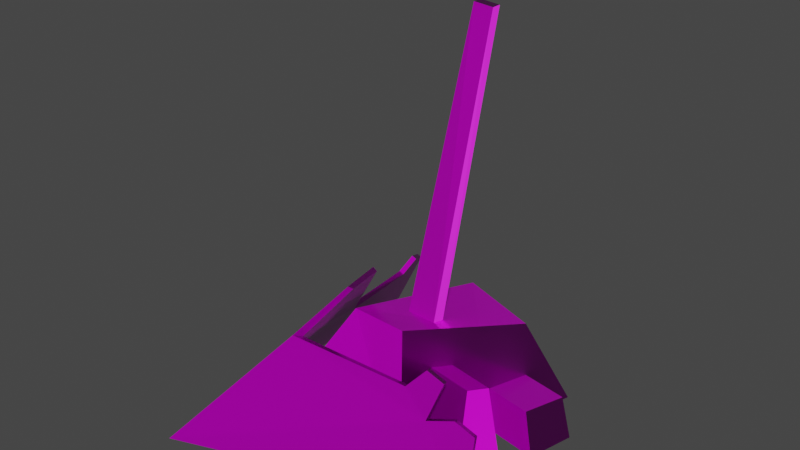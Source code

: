 # Source: Cluster01.blend  (saved by Blender 3.1.7; exported with 4.5.12 LTS)
import bpy
from mathutils import Matrix  # noqa: F401  (used for matrix-valued properties, if any)

bpy.ops.wm.read_factory_settings(use_empty=True)
scene = bpy.context.scene
scene.name = 'Scene'

# ---- images (referenced by path relative to the original .blend; pixels are not part of the script)
import os
ASSET_DIR = os.environ.get("B2B_ASSET_DIR", "")  # directory of the original .blend (textures are referenced by path, not embedded)
HERE = os.path.dirname(os.path.abspath(__file__))  # packed textures are extracted next to this script under _unpacked/

def load_image(name, relpath, width, height, colorspace="sRGB"):
    """Load a texture the original file referenced (path relative to the .blend, or extracted next to this script)."""
    p = next((c for c in (os.path.join(HERE, relpath), os.path.join(ASSET_DIR, relpath)) if relpath and os.path.exists(c)), "")
    if p:
        img = bpy.data.images.load(p, check_existing=True)
        img.name = name
    else:  # same state as the original file: an image datablock whose file is absent (Cycles renders it pink)
        img = bpy.data.images.new(name, width, height)
        img.source = "FILE"
        img.filepath = "//" + (relpath or name)
    img.colorspace_settings.name = colorspace
    return img
img_t_env_struct_scrapyard_metal_01_bc_dds = load_image('T_ENV_STRUCT_Scrapyard_Metal_01_BC.dds', 'T_ENV_STRUCT_Scrapyard_Metal_01_BC.dds', 1024, 1024, 'sRGB')
img_t_env_struct_scrapyard_metal_01_mra_dds = load_image('T_ENV_STRUCT_Scrapyard_Metal_01_MRA.dds', 'T_ENV_STRUCT_Scrapyard_Metal_01_MRA.dds', 1024, 1024, 'sRGB')
img_t_env_struct_scrapyard_metal_01_n_dds = load_image('T_ENV_STRUCT_Scrapyard_Metal_01_N.dds', 'T_ENV_STRUCT_Scrapyard_Metal_01_N.dds', 1024, 1024, 'sRGB')

# ---- materials (node trees are filled in below, after node groups)
mat_mi_env_scrapyard_metal_02 = bpy.data.materials.new('MI_ENV_Scrapyard_Metal_02')
mat_mi_env_scrapyard_metal_02.use_transparent_shadow = False
mat_mi_env_scrapyard_metal_01 = bpy.data.materials.new('MI_ENV_Scrapyard_Metal_01')
mat_mi_env_scrapyard_metal_01.use_transparent_shadow = False

# ---- material node trees
mat_mi_env_scrapyard_metal_02.use_nodes = True; mat_mi_env_scrapyard_metal_02.node_tree.nodes.clear()
_N = mat_mi_env_scrapyard_metal_02.node_tree.nodes; _L = mat_mi_env_scrapyard_metal_02.node_tree.links
n0 = _N.new('ShaderNodeBsdfPrincipled'); n0.name = 'Principled BSDF'; n0.location = (10, 300)
n0.distribution = 'GGX'
n0.subsurface_method = 'RANDOM_WALK_SKIN'
n0.inputs[3].default_value = 1.45
n0.inputs[27].default_value = (0.0, 0.0, 0.0, 1.0)
n0.inputs[28].default_value = 1.0
n1 = _N.new('ShaderNodeOutputMaterial'); n1.name = 'Material Output'; n1.location = (300, 300)
n2 = _N.new('ShaderNodeTexImage'); n2.name = 'Image Texture'; n2.location = (-360, 258)
n2.image = img_t_env_struct_scrapyard_metal_01_bc_dds
n3 = _N.new('ShaderNodeTexImage'); n3.name = 'Image Texture.001'; n3.location = (-440, -25)
n3.image = img_t_env_struct_scrapyard_metal_01_mra_dds
n4 = _N.new('ShaderNodeNormalMap'); n4.name = 'Normal Map'; n4.location = (-271, -325)
n5 = _N.new('ShaderNodeTexImage'); n5.name = 'Image Texture.002'; n5.location = (-608, -324)
n5.image = img_t_env_struct_scrapyard_metal_01_n_dds
_L.new(n0.outputs[0], n1.inputs[0])
_L.new(n2.outputs[0], n0.inputs[0])
_L.new(n3.outputs[0], n0.inputs[1])
_L.new(n3.outputs[0], n0.inputs[2])
_L.new(n4.outputs[0], n0.inputs[5])
_L.new(n5.outputs[0], n4.inputs[1])
n1.is_active_output = True
mat_mi_env_scrapyard_metal_01.use_nodes = True; mat_mi_env_scrapyard_metal_01.node_tree.nodes.clear()
_N = mat_mi_env_scrapyard_metal_01.node_tree.nodes; _L = mat_mi_env_scrapyard_metal_01.node_tree.links
n0 = _N.new('ShaderNodeBsdfPrincipled'); n0.name = 'Principled BSDF'; n0.location = (10, 300)
n0.distribution = 'GGX'
n0.subsurface_method = 'RANDOM_WALK_SKIN'
n0.inputs[3].default_value = 1.45
n0.inputs[27].default_value = (0.0, 0.0, 0.0, 1.0)
n0.inputs[28].default_value = 1.0
n1 = _N.new('ShaderNodeNormalMap'); n1.name = 'Normal Map'; n1.location = (-271, -325)
n2 = _N.new('ShaderNodeTexImage'); n2.name = 'Image Texture'; n2.location = (-360, 258)
n2.image = img_t_env_struct_scrapyard_metal_01_bc_dds
n3 = _N.new('ShaderNodeOutputMaterial'); n3.name = 'Material Output'; n3.location = (300, 300)
n4 = _N.new('ShaderNodeTexImage'); n4.name = 'Image Texture.001'; n4.location = (-440, -25)
n4.image = img_t_env_struct_scrapyard_metal_01_mra_dds
n5 = _N.new('ShaderNodeTexImage'); n5.name = 'Image Texture.002'; n5.location = (-608, -324)
n5.image = img_t_env_struct_scrapyard_metal_01_n_dds
_L.new(n0.outputs[0], n3.inputs[0])
_L.new(n2.outputs[0], n0.inputs[0])
_L.new(n4.outputs[0], n0.inputs[1])
_L.new(n4.outputs[0], n0.inputs[2])
_L.new(n1.outputs[0], n0.inputs[5])
_L.new(n5.outputs[0], n1.inputs[1])
n3.is_active_output = True

# ---- world
world_world = bpy.data.worlds.new('World'); scene.world = world_world
world_world.use_nodes = True; world_world.node_tree.nodes.clear()
_N = world_world.node_tree.nodes; _L = world_world.node_tree.links
n0 = _N.new('ShaderNodeOutputWorld'); n0.name = 'World Output'; n0.location = (300, 300)
n1 = _N.new('ShaderNodeBackground'); n1.name = 'Background'; n1.location = (10, 300)
n1.inputs[0].default_value = (0.05088, 0.05088, 0.05088, 1.0)
_L.new(n1.outputs[0], n0.inputs[0])
n0.is_active_output = True
world_world.color = (0.05088, 0.05088, 0.05088)
world_world.use_sun_shadow = False
world_world.sun_shadow_jitter_overblur = 0.0

# ---- meshes
me_sm_env_struct_scrapyard_debris_cluster_01_md_001 = bpy.data.meshes.new('SM_ENV_STRUCT_ScrapYard_Debris_Cluster_01.md.001')
me_sm_env_struct_scrapyard_debris_cluster_01_md_001.from_pydata([(0.07243, -0.6252, 0.7003), (1.04, -0.5257, 5.969), (0.5832, -0.6252, 0.7003), (1.358, -0.524, 5.941), (1.043, -0.6795, 5.966), (1.36, -0.6778, 5.939), (1.358, -0.524, 5.941), (1.04, -0.5257, 5.969), (1.043, -0.6795, 5.966), (0.5832, -0.8719, 0.7003), (1.36, -0.6778, 5.939), (0.07243, -0.8719, 0.7003), (1.04, -0.5257, 5.969), (0.07243, -0.6252, 0.7003), (1.043, -0.6795, 5.966), (0.07243, -0.8719, 0.7003), (1.36, -0.6778, 5.939), (0.5832, -0.6252, 0.7003), (1.358, -0.524, 5.941), (0.5832, -0.8719, 0.7003), (1.724, -2.058, 0.7918), (1.499, -2.128, 0.1151), (1.707, -1.972, 0.7768), (1.516, -2.213, 0.1322), (1.433, -2.092, 0.9215), (1.724, -2.058, 0.7918), (1.707, -1.972, 0.7768), (1.416, -2.006, 0.9065), (1.108, -2.13, 0.5502), (1.433, -2.092, 0.9215), (1.416, -2.006, 0.9065), (1.131, -2.213, 0.571), (-0.5674, -2.586, 0.923), (0.01312, -2.075, 1.741), (-0.03038, -2.14, 1.795), (-0.6637, -2.71, 0.9635), (-0.2446, -1.327, 1.701), (-0.03038, -2.14, 1.795), (0.01312, -2.075, 1.741), (-0.1743, -1.322, 1.646), (-1.138, -0.895, 0.4693), (-0.1743, -1.322, 1.646), (-1.065, -0.8881, 0.4188), (-0.2446, -1.327, 1.701), (-1.302, 1.036, 0.4673), (-1.45, 0.7531, 0.2871), (-1.374, 0.7652, 0.2424), (-1.379, 1.021, 0.5102), (-1.469, 1.395, 0.2967), (-1.379, 1.021, 0.5102), (-1.302, 1.036, 0.4673), (-1.545, 1.38, 0.3396), (-2.273, 1.715, -1.027), (-1.545, 1.38, 0.3396), (-1.469, 1.395, 0.2967), (-2.345, 1.708, -1.027), (2.292, -2.05, 0.1085), (2.286, -2.213, -1.027), (2.273, -1.965, 0.08945), (2.31, -2.295, -1.027), (1.949, -2.09, 0.2621), (2.292, -2.05, 0.1085), (2.273, -1.965, 0.08945), (1.93, -2.005, 0.243), (1.949, -2.09, 0.2621), (1.499, -2.128, 0.1151), (1.516, -2.213, 0.1322), (1.93, -2.005, 0.243), (1.131, -2.213, 0.571), (-0.5674, -2.586, 0.923), (-0.6637, -2.71, 0.9635), (1.108, -2.13, 0.5502), (-1.138, -0.895, 0.4693), (-1.374, 0.7652, 0.2424), (-1.45, 0.7531, 0.2871), (-1.065, -0.8881, 0.4188), (-0.5954, 1.638, -1.027), (1.333, 0.6429, 0.353), (2.001, 1.039, -1.027), (-0.1299, 1.168, 0.353), (-0.381, -1.593, 1.027), (1.158, -2.361, -1.027), (0.5954, -1.638, 1.027), (-1.467, -2.65, -1.027), (-1.467, -2.65, -1.027), (-0.1299, 1.168, 0.353), (-0.5954, 1.638, -1.027), (-0.381, -1.593, 1.027), (1.705, -1.453, 0.3333), (2.257, -1.274, -1.027), (1.826, -1.069, 0.2282), (2.032, -2.178, -1.027), (2.168, -0.5255, -0.3556), (2.605, 0.1303, -1.027), (2.368, 0.2155, -0.4016), (2.404, -0.6811, -1.027), (1.826, -1.069, 0.2282), (1.462, -1.133, -1.027), (1.032, -0.9281, 0.2282), (2.257, -1.274, -1.027), (1.705, -1.453, 0.3333), (1.032, -0.9281, 0.2282), (0.9106, -1.312, 0.3333), (1.826, -1.069, 0.2282), (1.238, -2.037, -1.027), (1.705, -1.453, 0.3333), (0.9106, -1.312, 0.3333), (2.032, -2.178, -1.027), (2.368, 0.2155, -0.4016), (1.811, 0.2715, -1.027), (1.574, 0.3567, -0.4016), (2.605, 0.1303, -1.027), (2.168, -0.5255, -0.3556), (1.574, 0.3567, -0.4016), (1.374, -0.3843, -0.3556), (2.368, 0.2155, -0.4016), (1.609, -0.5399, -1.027), (2.168, -0.5255, -0.3556), (1.374, -0.3843, -0.3556), (2.404, -0.6811, -1.027), (1.158, -2.361, -1.027), (1.238, -2.037, -1.027), (0.9106, -1.312, 0.3333), (0.5954, -1.638, 1.027), (1.032, -0.9281, 0.2282), (1.041, -0.2622, 0.6203), (1.374, -0.3843, -0.3556), (1.462, -1.133, -1.027), (1.609, -0.5399, -1.027), (1.574, 0.3567, -0.4016), (1.333, 0.6429, 0.353), (2.001, 1.039, -1.027), (1.811, 0.2715, -1.027), (1.333, 0.6429, 0.353), (-0.1299, 1.168, 0.353), (1.041, -0.2622, 0.6203), (-0.381, -1.593, 1.027), (0.5954, -1.638, 1.027), (1.131, -2.213, 0.571), (1.724, -2.058, 0.7918), (1.433, -2.092, 0.9215), (1.516, -2.213, 0.1322), (-0.6637, -2.71, 0.9635), (-2.292, -3.979, -1.027), (2.31, -2.295, -1.027), (2.292, -2.05, 0.1085), (1.949, -2.09, 0.2621), (-0.2446, -1.327, 1.701), (-0.6637, -2.71, 0.9635), (-0.03038, -2.14, 1.795), (-1.138, -0.895, 0.4693), (-2.292, -3.979, -1.027), (-2.32, -0.9512, -1.027), (-2.345, 1.708, -1.027), (-1.45, 0.7531, 0.2871), (-1.545, 1.38, 0.3396), (-1.379, 1.021, 0.5102), (1.707, -1.972, 0.7768), (1.108, -2.13, 0.5502), (1.416, -2.006, 0.9065), (1.499, -2.128, 0.1151), (-0.5674, -2.586, 0.923), (-2.203, -3.847, -1.027), (2.286, -2.213, -1.027), (2.273, -1.965, 0.08945), (1.93, -2.005, 0.243), (-0.5674, -2.586, 0.923), (-0.1743, -1.322, 1.646), (0.01312, -2.075, 1.741), (-1.065, -0.8881, 0.4188), (-2.203, -3.847, -1.027), (-2.233, -1.455, -1.027), (-2.273, 1.715, -1.027), (-1.374, 0.7652, 0.2424), (-1.469, 1.395, 0.2967), (-1.302, 1.036, 0.4673)], [], [(0, 1, 2), (3, 2, 1), (4, 5, 6), (4, 6, 7), (8, 9, 10), (9, 8, 11), (12, 13, 14), (13, 15, 14), (16, 17, 18), (17, 16, 19), (20, 21, 22), (21, 20, 23), (24, 25, 26), (24, 26, 27), (28, 29, 30), (29, 28, 31), (32, 33, 34), (32, 34, 35), (36, 37, 38), (38, 39, 36), (40, 41, 42), (41, 40, 43), (44, 45, 46), (45, 44, 47), (48, 49, 50), (49, 48, 51), (52, 53, 54), (53, 52, 55), (56, 57, 58), (57, 56, 59), (60, 61, 62), (60, 62, 63), (64, 65, 66), (65, 64, 67), (68, 69, 70), (69, 68, 71), (72, 73, 74), (73, 72, 75), (76, 77, 78), (77, 76, 79), (80, 81, 82), (81, 80, 83), (84, 85, 86), (85, 84, 87), (88, 89, 90), (89, 88, 91), (92, 93, 94), (93, 92, 95), (96, 97, 98), (97, 96, 99), (100, 101, 102), (101, 100, 103), (104, 105, 106), (105, 104, 107), (108, 109, 110), (109, 108, 111), (112, 113, 114), (113, 112, 115), (116, 117, 118), (117, 116, 119), (120, 121, 122), (120, 122, 123), (124, 123, 122), (125, 123, 124), (125, 124, 126), (124, 127, 126), (126, 127, 128), (125, 126, 129), (130, 125, 129), (130, 129, 131), (131, 129, 132), (133, 134, 135), (135, 134, 136), (135, 136, 137), (138, 139, 140), (139, 138, 141), (142, 141, 138), (141, 142, 143), (144, 141, 143), (145, 141, 144), (141, 145, 146), (147, 148, 149), (148, 147, 150), (151, 148, 150), (151, 150, 152), (152, 150, 153), (153, 150, 154), (154, 155, 153), (155, 154, 156), (157, 158, 159), (157, 160, 158), (160, 161, 158), (161, 160, 162), (163, 162, 160), (160, 164, 163), (164, 160, 165), (166, 167, 168), (167, 166, 169), (170, 169, 166), (170, 171, 169), (169, 171, 172), (172, 173, 169), (174, 173, 172), (173, 174, 175)])
me_sm_env_struct_scrapyard_debris_cluster_01_md_001.polygons.foreach_set('material_index', [0, 0, 0, 0, 0, 0, 0, 0, 0, 0, 1, 1, 1, 1, 1, 1, 1, 1, 1, 1, 1, 1, 1, 1, 1, 1, 1, 1, 1, 1, 1, 1, 1, 1, 1, 1, 1, 1, 1, 1, 1, 1, 1, 1, 1, 1, 1, 1, 1, 1, 1, 1, 1, 1, 1, 1, 1, 1, 1, 1, 1, 1, 1, 1, 1, 1, 1, 1, 1, 1, 1, 1, 1, 1, 1, 1, 1, 1, 1, 1, 1, 1, 1, 1, 1, 1, 1, 1, 1, 1, 1, 1, 1, 1, 1, 1, 1, 1, 1, 1, 1, 1, 1, 1])
_uv = me_sm_env_struct_scrapyard_debris_cluster_01_md_001.uv_layers.new(name='UV_SINGLE')
_uv.uv.foreach_set('vector', [1.156, -0.03906, 1.156, -0.3711, 1.176, -0.03906, 1.176, -0.3711, 1.176, -0.03906, 1.156, -0.3711, 1.146, -0.3711, 1.127, -0.3711, 1.127, -0.3809, 1.146, -0.3711, 1.127, -0.3809, 1.146, -0.3809, 1.146, -0.3711, 1.127, -0.03906, 1.127, -0.3711, 1.127, -0.03906, 1.146, -0.3711, 1.146, -0.03906, 1.156, -0.3711, 1.156, -0.03906, 1.146, -0.3711, 1.156, -0.03906, 1.146, -0.03906, 1.146, -0.3711, 1.127, -0.3711, 1.117, -0.03906, 1.117, -0.3711, 1.117, -0.03906, 1.127, -0.3711, 1.127, -0.03906, 1.14, -0.0009766, 1.099, -0.005859, 1.14, -0.005859, 1.099, -0.005859, 1.14, -0.0009766, 1.099, -0.0009766, 1.16, -0.0009766, 1.14, -0.0009766, 1.14, -0.005859, 1.16, -0.0009766, 1.14, -0.005859, 1.16, -0.005859, 1.191, -0.005859, 1.16, -0.0009766, 1.16, -0.005859, 1.16, -0.0009766, 1.191, -0.005859, 1.191, -0.0009766, 1.3, -0.006836, 1.346, -0.006836, 1.346, -0.0009766, 1.3, -0.006836, 1.346, -0.0009766, 1.3, -0.0009766, 1.408, -0.0009766, 1.346, -0.0009766, 1.346, -0.006836, 1.346, -0.006836, 1.408, -0.006836, 1.408, -0.0009766, 1.505, -0.0009766, 1.408, -0.006836, 1.505, -0.006836, 1.408, -0.006836, 1.505, -0.0009766, 1.408, -0.0009766, 1.635, -0.006836, 1.611, -0.0009766, 1.611, -0.006836, 1.611, -0.0009766, 1.635, -0.006836, 1.635, -0.0009766, 1.662, -0.006836, 1.635, -0.0009766, 1.635, -0.006836, 1.635, -0.0009766, 1.662, -0.006836, 1.662, -0.0009766, 1.762, -0.006836, 1.662, -0.0009766, 1.662, -0.006836, 1.662, -0.0009766, 1.762, -0.006836, 1.762, -0.0009766, 1.046, -0.0009766, 0.9795, -0.005859, 1.046, -0.005859, 0.9795, -0.005859, 1.046, -0.0009766, 0.9795, -0.0009766, 1.069, -0.0009766, 1.046, -0.0009766, 1.046, -0.005859, 1.069, -0.0009766, 1.046, -0.005859, 1.069, -0.005859, 1.069, -0.0009766, 1.099, -0.005859, 1.099, -0.0009766, 1.099, -0.005859, 1.069, -0.0009766, 1.069, -0.005859, 1.191, -0.0009766, 1.3, -0.006836, 1.3, -0.0009766, 1.3, -0.006836, 1.191, -0.0009766, 1.191, -0.005859, 1.505, -0.0009766, 1.611, -0.006836, 1.611, -0.0009766, 1.611, -0.006836, 1.505, -0.0009766, 1.505, -0.006836, 1.454, -0.3027, 1.584, -0.3936, 1.618, -0.3027, 1.584, -0.3936, 1.454, -0.3027, 1.488, -0.3906, 2.0, -0.415, 2.088, -0.5527, 2.061, -0.418, 2.088, -0.5527, 2.0, -0.415, 1.927, -0.5527, 1.635, -0.5771, 1.387, -0.4863, 1.364, -0.5771, 1.387, -0.4863, 1.635, -0.5771, 1.558, -0.4404, 0.8867, -0.2266, 0.8623, -0.1406, 0.8623, -0.2227, 0.8623, -0.1406, 0.8867, -0.2266, 0.9185, -0.1357, 0.6499, -0.1641, 0.6934, -0.209, 0.6958, -0.1689, 0.6934, -0.209, 0.6499, -0.1641, 0.6431, -0.208, 0.7402, -0.1465, 0.7852, -0.2119, 0.7852, -0.1299, 0.7852, -0.2119, 0.7402, -0.1465, 0.7402, -0.2285, 0.9619, -0.1934, 0.9375, -0.2383, 0.9619, -0.2412, 0.9375, -0.2383, 0.9619, -0.1934, 0.9375, -0.1904, 0.8491, -0.125, 0.8022, -0.207, 0.8491, -0.2217, 0.8022, -0.207, 0.8491, -0.125, 0.8022, -0.1113, 0.939, -0.127, 0.9727, -0.165, 0.9873, -0.127, 0.9727, -0.165, 0.939, -0.127, 0.9238, -0.165, 0.6499, -0.1348, 0.6958, -0.08984, 0.6499, -0.08594, 0.6958, -0.08984, 0.6499, -0.1348, 0.6958, -0.1387, 1.045, -0.1973, 1.013, -0.2383, 1.061, -0.2383, 1.013, -0.2383, 1.045, -0.1973, 0.9971, -0.1973, 1.669, -0.5684, 1.689, -0.5684, 1.728, -0.4795, 1.669, -0.5684, 1.728, -0.4795, 1.703, -0.4346, 1.752, -0.4863, 1.703, -0.4346, 1.728, -0.4795, 1.792, -0.46, 1.703, -0.4346, 1.752, -0.4863, 1.792, -0.46, 1.752, -0.4863, 1.79, -0.5234, 1.752, -0.4863, 1.747, -0.5684, 1.79, -0.5234, 1.79, -0.5234, 1.747, -0.5684, 1.784, -0.5684, 1.792, -0.46, 1.79, -0.5234, 1.838, -0.5264, 1.851, -0.4766, 1.792, -0.46, 1.838, -0.5264, 1.851, -0.4766, 1.838, -0.5264, 1.885, -0.5684, 1.885, -0.5684, 1.838, -0.5264, 1.836, -0.5684, 1.69, -0.3008, 1.667, -0.3936, 1.75, -0.3135, 1.75, -0.3135, 1.667, -0.3936, 1.843, -0.3936, 1.75, -0.3135, 1.843, -0.3936, 1.84, -0.333, 1.679, -0.1094, 1.717, -0.09766, 1.699, -0.08887, 1.717, -0.09766, 1.679, -0.1094, 1.701, -0.1377, 1.563, -0.08398, 1.701, -0.1377, 1.679, -0.1094, 1.701, -0.1377, 1.563, -0.08398, 1.441, -0.2119, 1.745, -0.2119, 1.701, -0.1377, 1.441, -0.2119, 1.75, -0.1416, 1.701, -0.1377, 1.745, -0.2119, 1.701, -0.1377, 1.75, -0.1416, 1.729, -0.1309, 1.798, 0.1909, 1.851, 0.2769, 1.786, 0.2417, 1.851, 0.2769, 1.798, 0.1909, 1.893, 0.1636, 2.01, 0.3545, 1.851, 0.2769, 1.893, 0.1636, 2.01, 0.3545, 1.893, 0.1636, 2.01, 0.1665, 2.01, 0.1665, 1.893, 0.1636, 2.01, 0.001465, 2.01, 0.001465, 1.893, 0.1636, 1.912, 0.06104, 1.912, 0.06104, 1.912, 0.02148, 2.01, 0.001465, 1.912, 0.02148, 1.912, 0.06104, 1.897, 0.04395, 1.834, -0.1006, 1.873, -0.1133, 1.852, -0.0918, 1.834, -0.1006, 1.85, -0.1416, 1.873, -0.1133, 1.85, -0.1416, 1.979, -0.08789, 1.873, -0.1133, 1.979, -0.08789, 1.85, -0.1416, 2.102, -0.2148, 1.807, -0.2148, 2.102, -0.2148, 1.85, -0.1416, 1.85, -0.1416, 1.801, -0.1445, 1.807, -0.2148, 1.801, -0.1445, 1.85, -0.1416, 1.822, -0.1338, 2.18, 0.27, 2.23, 0.1914, 2.242, 0.2388, 2.23, 0.1914, 2.18, 0.27, 2.137, 0.1641, 2.021, 0.3467, 2.137, 0.1641, 2.18, 0.27, 2.021, 0.3467, 2.021, 0.1982, 2.137, 0.1641, 2.137, 0.1641, 2.021, 0.1982, 2.021, 0.001465, 2.021, 0.001465, 2.117, 0.06104, 2.137, 0.1641, 2.117, 0.021, 2.117, 0.06104, 2.021, 0.001465, 2.117, 0.06104, 2.117, 0.021, 2.133, 0.04395])
_uv.active_render = True
_uv = me_sm_env_struct_scrapyard_debris_cluster_01_md_001.uv_layers.new(name='EXTRAUVS0')
_uv.uv.foreach_set('vector', [0.7373, 0.7043, 0.7373, 0.2959, 0.7617, 0.7043, 0.7617, 0.2959, 0.7617, 0.7043, 0.7373, 0.2959, 0.7256, 0.2959, 0.7017, 0.2959, 0.7017, 0.2842, 0.7256, 0.2959, 0.7017, 0.2842, 0.7261, 0.2842, 0.7256, 0.2959, 0.7017, 0.7043, 0.7017, 0.2959, 0.7017, 0.7043, 0.7256, 0.2959, 0.7256, 0.7043, 0.7373, 0.2959, 0.7373, 0.7043, 0.7256, 0.2959, 0.7373, 0.7043, 0.7256, 0.7043, 0.7256, 0.2959, 0.7017, 0.2959, 0.6899, 0.7043, 0.6899, 0.2959, 0.6899, 0.7043, 0.7017, 0.2959, 0.7017, 0.7043, 0.8252, 0.2554, 0.8311, 0.2095, 0.8311, 0.2554, 0.8311, 0.2095, 0.8252, 0.2554, 0.8252, 0.2095, 0.8252, 0.2778, 0.8252, 0.2554, 0.8311, 0.2554, 0.8252, 0.2778, 0.8311, 0.2554, 0.8311, 0.2778, 0.8311, 0.313, 0.8252, 0.2778, 0.8311, 0.2778, 0.8252, 0.2778, 0.8311, 0.313, 0.8252, 0.313, 0.8315, 0.4351, 0.8315, 0.4873, 0.8252, 0.4873, 0.8315, 0.4351, 0.8252, 0.4873, 0.8252, 0.4351, 0.8252, 0.5574, 0.8252, 0.4873, 0.8315, 0.4873, 0.8315, 0.4873, 0.8315, 0.5574, 0.8252, 0.5574, 0.8252, 0.6663, 0.8315, 0.5574, 0.8315, 0.6663, 0.8315, 0.5574, 0.8252, 0.6663, 0.8252, 0.5574, 0.8315, 0.8124, 0.8252, 0.7858, 0.8315, 0.7858, 0.8252, 0.7858, 0.8315, 0.8124, 0.8252, 0.8124, 0.8315, 0.8427, 0.8252, 0.8124, 0.8315, 0.8124, 0.8252, 0.8124, 0.8315, 0.8427, 0.8252, 0.8427, 0.8315, 0.955, 0.8252, 0.8427, 0.8315, 0.8427, 0.8252, 0.8427, 0.8315, 0.955, 0.8252, 0.955, 0.8252, 0.1499, 0.8311, 0.07471, 0.8311, 0.1499, 0.8311, 0.07471, 0.8252, 0.1499, 0.8252, 0.07471, 0.8252, 0.1763, 0.8252, 0.1499, 0.8311, 0.1499, 0.8252, 0.1763, 0.8311, 0.1499, 0.8311, 0.1763, 0.8252, 0.1763, 0.8311, 0.2095, 0.8252, 0.2095, 0.8311, 0.2095, 0.8252, 0.1763, 0.8311, 0.1763, 0.8252, 0.313, 0.8315, 0.4351, 0.8252, 0.4351, 0.8315, 0.4351, 0.8252, 0.313, 0.8311, 0.313, 0.8252, 0.6663, 0.8315, 0.7858, 0.8252, 0.7858, 0.8315, 0.7858, 0.8252, 0.6663, 0.8315, 0.6663, 0.6113, 0.9641, 0.5122, 0.8223, 0.6113, 0.7847, 0.5122, 0.8223, 0.6113, 0.9641, 0.5156, 0.9269, 0.4485, 0.616, 0.5996, 0.7131, 0.4524, 0.6816, 0.5996, 0.7131, 0.4485, 0.616, 0.5996, 0.5356, 0.5542, 0.4473, 0.4551, 0.1772, 0.5542, 0.1528, 0.4551, 0.1772, 0.5542, 0.4473, 0.4058, 0.3628, 0.9219, 0.2427, 0.8945, 0.3384, 0.8945, 0.248, 0.8945, 0.3384, 0.9219, 0.2427, 0.9565, 0.3433, 0.9023, 0.689, 0.9507, 0.6394, 0.9536, 0.6846, 0.9507, 0.6394, 0.9023, 0.689, 0.8945, 0.6409, 0.9448, 0.03857, 0.8945, 0.1108, 0.8945, 0.02002, 0.8945, 0.1108, 0.9448, 0.03857, 0.9448, 0.1299, 0.3884, 0.7388, 0.3608, 0.6877, 0.3884, 0.6843, 0.3608, 0.6877, 0.3884, 0.7388, 0.3608, 0.7422, 0.2954, 0.08447, 0.3862, 0.0332, 0.4021, 0.08447, 0.3862, 0.0332, 0.2954, 0.08447, 0.2795, 0.0332, 0.5063, 0.04639, 0.5483, 0.08398, 0.5063, 0.1006, 0.5483, 0.08398, 0.5063, 0.04639, 0.5483, 0.02979, 0.8945, 0.4653, 0.9463, 0.5149, 0.8945, 0.5193, 0.9463, 0.5149, 0.8945, 0.4653, 0.9463, 0.4609, 0.9404, 0.8857, 0.8945, 0.9221, 0.8945, 0.868, 0.8945, 0.9221, 0.9404, 0.8857, 0.9404, 0.9397, 0.6333, 0.25, 0.6333, 0.2275, 0.7305, 0.186, 0.6333, 0.25, 0.7305, 0.186, 0.7793, 0.2124, 0.7231, 0.1587, 0.7793, 0.2124, 0.7305, 0.186, 0.7515, 0.1152, 0.7793, 0.2124, 0.7231, 0.1587, 0.7515, 0.1152, 0.7231, 0.1587, 0.6816, 0.1177, 0.7231, 0.1587, 0.6333, 0.165, 0.6816, 0.1177, 0.6816, 0.1177, 0.6333, 0.165, 0.6333, 0.124, 0.7515, 0.1152, 0.6816, 0.1177, 0.6787, 0.06592, 0.7329, 0.05127, 0.7515, 0.1152, 0.6787, 0.06592, 0.7329, 0.05127, 0.6787, 0.06592, 0.6333, 0.01416, 0.6333, 0.01416, 0.6787, 0.06592, 0.6333, 0.06738, 0.7739, 0.9388, 0.6729, 0.9645, 0.7598, 0.8738, 0.7598, 0.8738, 0.6729, 0.9645, 0.6729, 0.7725, 0.7598, 0.8738, 0.6729, 0.7725, 0.7383, 0.775, 0.2356, 0.51, 0.2222, 0.5518, 0.2126, 0.5325, 0.2222, 0.5518, 0.2356, 0.51, 0.2661, 0.5344, 0.2076, 0.3848, 0.2661, 0.5344, 0.2356, 0.51, 0.2661, 0.5344, 0.2076, 0.3848, 0.3472, 0.2524, 0.3472, 0.5828, 0.2661, 0.5344, 0.3472, 0.2524, 0.2695, 0.5879, 0.2661, 0.5344, 0.3472, 0.5828, 0.2661, 0.5344, 0.2695, 0.5879, 0.2583, 0.5649, 0.2744, 0.2227, 0.2178, 0.1294, 0.2881, 0.1675, 0.2178, 0.1294, 0.2744, 0.2227, 0.1727, 0.252, 0.04498, 0.04541, 0.2178, 0.1294, 0.1727, 0.252, 0.04498, 0.04541, 0.1727, 0.252, 0.04498, 0.249, 0.04498, 0.249, 0.1727, 0.252, 0.04498, 0.4277, 0.04498, 0.4277, 0.1727, 0.252, 0.1514, 0.3633, 0.1514, 0.3633, 0.1511, 0.4062, 0.04498, 0.4277, 0.1511, 0.4062, 0.1514, 0.3633, 0.1666, 0.3818, 0.3354, 0.8269, 0.2935, 0.8409, 0.3162, 0.8174, 0.3354, 0.8269, 0.3181, 0.8715, 0.2935, 0.8409, 0.3181, 0.8715, 0.1774, 0.8141, 0.2935, 0.8409, 0.1774, 0.8141, 0.3181, 0.8715, 0.04498, 0.9515, 0.3655, 0.9515, 0.04498, 0.9515, 0.3181, 0.8715, 0.3181, 0.8715, 0.3711, 0.875, 0.3655, 0.9515, 0.3711, 0.875, 0.3181, 0.8715, 0.3484, 0.8636, 0.2161, 0.75, 0.2712, 0.665, 0.2834, 0.7161, 0.2712, 0.665, 0.2161, 0.75, 0.1697, 0.6355, 0.04498, 0.8334, 0.1697, 0.6355, 0.2161, 0.75, 0.04498, 0.8334, 0.04498, 0.6726, 0.1697, 0.6355, 0.1697, 0.6355, 0.04498, 0.6726, 0.04498, 0.4595, 0.04498, 0.4595, 0.1488, 0.5234, 0.1697, 0.6355, 0.1487, 0.4805, 0.1488, 0.5234, 0.04498, 0.4595, 0.1488, 0.5234, 0.1487, 0.4805, 0.1643, 0.5049])
_ca = me_sm_env_struct_scrapyard_debris_cluster_01_md_001.color_attributes.new('PSKVTXCOL_0', 'BYTE_COLOR', 'CORNER')
_ca.data.foreach_set('color', [0.0, 0.0, 0.0, 1.0, 0.0, 0.0, 0.0, 1.0, 0.0, 0.0, 0.0, 1.0, 0.0, 0.0, 0.0, 1.0, 0.0, 0.0, 0.0, 1.0, 0.0, 0.0, 0.0, 1.0, 0.0, 0.0, 0.0, 1.0, 0.0, 0.0, 0.0, 1.0, 0.0, 0.0, 0.0, 1.0, 0.0, 0.0, 0.0, 1.0, 0.0, 0.0, 0.0, 1.0, 0.0, 0.0, 0.0, 1.0, 0.0, 0.0, 0.0, 1.0, 0.0, 0.0, 0.0, 1.0, 0.0, 0.0, 0.0, 1.0, 0.0, 0.0, 0.0, 1.0, 0.0, 0.0, 0.0, 1.0, 0.0, 0.0, 0.0, 1.0, 0.0, 0.0, 0.0, 1.0, 0.0, 0.0, 0.0, 1.0, 0.0, 0.0, 0.0, 1.0, 0.0, 0.0, 0.0, 1.0, 0.0, 0.0, 0.0, 1.0, 0.0, 0.0, 0.0, 1.0, 0.0, 0.0, 0.0, 1.0, 0.0, 0.0, 0.0, 1.0, 0.0, 0.0, 0.0, 1.0, 0.0, 0.0, 0.0, 1.0, 0.0, 0.0, 0.0, 1.0, 0.0, 0.0, 0.0, 1.0, 0.0, 0.0, 0.0, 1.0, 0.0, 0.0, 0.0, 1.0, 0.0, 0.0, 0.0, 1.0, 0.0, 0.0, 0.0, 1.0, 0.0, 0.0, 0.0, 1.0, 0.0, 0.0, 0.0, 1.0, 0.0, 0.0, 0.0, 1.0, 0.0, 0.0, 0.0, 1.0, 0.0, 0.0, 0.0, 1.0, 0.0, 0.0, 0.0, 1.0, 0.0, 0.0, 0.0, 1.0, 0.0, 0.0, 0.0, 1.0, 0.0, 0.0, 0.0, 1.0, 0.0, 0.0, 0.0, 1.0, 0.0, 0.0, 0.0, 1.0, 0.0, 0.0, 0.0, 1.0, 0.0, 0.0, 0.0, 1.0, 0.0, 0.0, 0.0, 1.0, 0.0, 0.0, 0.0, 1.0, 0.0, 0.0, 0.0, 1.0, 0.0, 0.0, 0.0, 1.0, 0.0, 0.0, 0.0, 1.0, 0.0, 0.0, 0.0, 1.0, 0.0, 0.0, 0.0, 1.0, 0.0, 0.0, 0.0, 1.0, 0.0, 0.0, 0.0, 1.0, 0.0, 0.0, 0.0, 1.0, 0.0, 0.0, 0.0, 1.0, 0.0, 0.0, 0.0, 1.0, 0.0, 0.0, 0.0, 1.0, 0.0, 0.0, 0.0, 1.0, 0.0, 0.0, 0.0, 1.0, 0.0, 0.0, 0.0, 1.0, 0.0, 0.0, 0.0, 1.0, 0.0, 0.0, 0.0, 1.0, 0.0, 0.0, 0.0, 1.0, 0.0, 0.0, 0.0, 1.0, 0.0, 0.0, 0.0, 1.0, 0.0, 0.0, 0.0, 1.0, 0.0, 0.0, 0.0, 1.0, 0.0, 0.0, 0.0, 1.0, 0.0, 0.0, 0.0, 1.0, 0.0, 0.0, 0.0, 1.0, 0.0, 0.0, 0.0, 1.0, 0.0, 0.0, 0.0, 1.0, 0.0, 0.0, 0.0, 1.0, 0.0, 0.0, 0.0, 1.0, 0.0, 0.0, 0.0, 1.0, 0.0, 0.0, 0.0, 1.0, 0.0, 0.0, 0.0, 1.0, 0.0, 0.0, 0.0, 1.0, 0.0, 0.0, 0.0, 1.0, 0.0, 0.0, 0.0, 1.0, 0.0, 0.0, 0.0, 1.0, 0.0, 0.0, 0.0, 1.0, 0.0, 0.0, 0.0, 1.0, 0.0, 0.0, 0.0, 1.0, 0.0, 0.0, 0.0, 1.0, 0.0, 0.0, 0.0, 1.0, 0.0, 0.0, 0.0, 1.0, 0.0, 0.0, 0.0, 1.0, 0.0, 0.0, 0.0, 1.0, 0.0, 0.0, 0.0, 1.0, 0.0, 0.0, 0.0, 1.0, 0.0, 0.0, 0.0, 1.0, 0.0, 0.0, 0.0, 1.0, 0.0, 0.0, 0.0, 1.0, 0.0, 0.0, 0.0, 1.0, 0.0, 0.0, 0.0, 1.0, 0.0, 0.0, 0.0, 1.0, 0.0, 0.0, 0.0, 1.0, 0.0, 0.0, 0.0, 1.0, 0.0, 0.0, 0.0, 1.0, 0.0, 0.0, 0.0, 1.0, 0.0, 0.0, 0.0, 1.0, 0.0, 0.0, 0.0, 1.0, 0.0, 0.0, 0.0, 1.0, 0.0, 0.0, 0.0, 1.0, 0.0, 0.0, 0.0, 1.0, 0.0, 0.0, 0.0, 1.0, 0.0, 0.0, 0.0, 1.0, 0.0, 0.0, 0.0, 1.0, 0.0, 0.0, 0.0, 1.0, 0.0, 0.0, 0.0, 1.0, 0.0, 0.0, 0.0, 1.0, 0.0, 0.0, 0.0, 1.0, 0.0, 0.0, 0.0, 1.0, 0.0, 0.0, 0.0, 1.0, 0.0, 0.0, 0.0, 1.0, 0.0, 0.0, 0.0, 1.0, 0.0, 0.0, 0.0, 1.0, 0.0, 0.0, 0.0, 1.0, 0.0, 0.0, 0.0, 1.0, 0.0, 0.0, 0.0, 1.0, 0.0, 0.0, 0.0, 1.0, 0.0, 0.0, 0.0, 1.0, 0.0, 0.0, 0.0, 1.0, 0.0, 0.0, 0.0, 1.0, 0.0, 0.0, 0.0, 1.0, 0.0, 0.0, 0.0, 1.0, 0.0, 0.0, 0.0, 1.0, 0.0, 0.0, 0.0, 1.0, 0.0, 0.0, 0.0, 1.0, 0.0, 0.0, 0.0, 1.0, 0.0, 0.0, 0.0, 1.0, 0.0, 0.0, 0.0, 1.0, 0.0, 0.0, 0.0, 1.0, 0.0, 0.0, 0.0, 1.0, 0.0, 0.0, 0.0, 1.0, 0.0, 0.0, 0.0, 1.0, 0.0, 0.0, 0.0, 1.0, 0.0, 0.0, 0.0, 1.0, 0.0, 0.0, 0.0, 1.0, 0.0, 0.0, 0.0, 1.0, 0.0, 0.0, 0.0, 1.0, 0.0, 0.0, 0.0, 1.0, 0.0, 0.0, 0.0, 1.0, 0.0, 0.0, 0.0, 1.0, 0.0, 0.0, 0.0, 1.0, 0.0, 0.0, 0.0, 1.0, 0.0, 0.0, 0.0, 1.0, 0.0, 0.0, 0.0, 1.0, 0.0, 0.0, 0.0, 1.0, 0.0, 0.0, 0.0, 1.0, 0.0, 0.0, 0.0, 1.0, 0.0, 0.0, 0.0, 1.0, 0.0, 0.0, 0.0, 1.0, 0.0, 0.0, 0.0, 1.0, 0.0, 0.0, 0.0, 1.0, 0.0, 0.0, 0.0, 1.0, 0.0, 0.0, 0.0, 1.0, 0.0, 0.0, 0.0, 1.0, 0.0, 0.0, 0.0, 1.0, 0.0, 0.0, 0.0, 1.0, 0.0, 0.0, 0.0, 1.0, 0.0, 0.0, 0.0, 1.0, 0.0, 0.0, 0.0, 1.0, 0.0, 0.0, 0.0, 1.0, 0.0, 0.0, 0.0, 1.0, 0.0, 0.0, 0.0, 1.0, 0.0, 0.0, 0.0, 1.0, 0.0, 0.0, 0.0, 1.0, 0.0, 0.0, 0.0, 1.0, 0.0, 0.0, 0.0, 1.0, 0.0, 0.0, 0.0, 1.0, 0.0, 0.0, 0.0, 1.0, 0.0, 0.0, 0.0, 1.0, 0.0, 0.0, 0.0, 1.0, 0.0, 0.0, 0.0, 1.0, 0.0, 0.0, 0.0, 1.0, 0.0, 0.0, 0.0, 1.0, 0.0, 0.0, 0.0, 1.0, 0.0, 0.0, 0.0, 1.0, 0.0, 0.0, 0.0, 1.0, 0.0, 0.0, 0.0, 1.0, 0.0, 0.0, 0.0, 1.0, 0.0, 0.0, 0.0, 1.0, 0.0, 0.0, 0.0, 1.0, 0.0, 0.0, 0.0, 1.0, 0.0, 0.0, 0.0, 1.0, 0.0, 0.0, 0.0, 1.0, 0.0, 0.0, 0.0, 1.0, 0.0, 0.0, 0.0, 1.0, 0.0, 0.0, 0.0, 1.0, 0.0, 0.0, 0.0, 1.0, 0.0, 0.0, 0.0, 1.0, 0.0, 0.0, 0.0, 1.0, 0.0, 0.0, 0.0, 1.0, 0.0, 0.0, 0.0, 1.0, 0.0, 0.0, 0.0, 1.0, 0.0, 0.0, 0.0, 1.0, 0.0, 0.0, 0.0, 1.0, 0.0, 0.0, 0.0, 1.0, 0.0, 0.0, 0.0, 1.0, 0.0, 0.0, 0.0, 1.0, 0.0, 0.0, 0.0, 1.0, 0.0, 0.0, 0.0, 1.0, 0.0, 0.0, 0.0, 1.0, 0.0, 0.0, 0.0, 1.0, 0.0, 0.0, 0.0, 1.0, 0.0, 0.0, 0.0, 1.0, 0.0, 0.0, 0.0, 1.0, 0.0, 0.0, 0.0, 1.0, 0.0, 0.0, 0.0, 1.0, 0.0, 0.0, 0.0, 1.0, 0.0, 0.0, 0.0, 1.0, 0.0, 0.0, 0.0, 1.0, 0.0, 0.0, 0.0, 1.0, 0.0, 0.0, 0.0, 1.0, 0.0, 0.0, 0.0, 1.0, 0.0, 0.0, 0.0, 1.0, 0.0, 0.0, 0.0, 1.0, 0.0, 0.0, 0.0, 1.0, 0.0, 0.0, 0.0, 1.0, 0.0, 0.0, 0.0, 1.0, 0.0, 0.0, 0.0, 1.0, 0.0, 0.0, 0.0, 1.0, 0.0, 0.0, 0.0, 1.0, 0.0, 0.0, 0.0, 1.0, 0.0, 0.0, 0.0, 1.0, 0.0, 0.0, 0.0, 1.0, 0.0, 0.0, 0.0, 1.0, 0.0, 0.0, 0.0, 1.0, 0.0, 0.0, 0.0, 1.0, 0.0, 0.0, 0.0, 1.0, 0.0, 0.0, 0.0, 1.0, 0.0, 0.0, 0.0, 1.0, 0.0, 0.0, 0.0, 1.0, 0.0, 0.0, 0.0, 1.0, 0.0, 0.0, 0.0, 1.0, 0.0, 0.0, 0.0, 1.0, 0.0, 0.0, 0.0, 1.0, 0.0, 0.0, 0.0, 1.0, 0.0, 0.0, 0.0, 1.0, 0.0, 0.0, 0.0, 1.0, 0.0, 0.0, 0.0, 1.0, 0.0, 0.0, 0.0, 1.0, 0.0, 0.0, 0.0, 1.0, 0.0, 0.0, 0.0, 1.0, 0.0, 0.0, 0.0, 1.0, 0.0, 0.0, 0.0, 1.0, 0.0, 0.0, 0.0, 1.0, 0.0, 0.0, 0.0, 1.0, 0.0, 0.0, 0.0, 1.0, 0.0, 0.0, 0.0, 1.0, 0.0, 0.0, 0.0, 1.0, 0.0, 0.0, 0.0, 1.0, 0.0, 0.0, 0.0, 1.0, 0.0, 0.0, 0.0, 1.0, 0.0, 0.0, 0.0, 1.0, 0.0, 0.0, 0.0, 1.0, 0.0, 0.0, 0.0, 1.0, 0.0, 0.0, 0.0, 1.0, 0.0, 0.0, 0.0, 1.0, 0.0, 0.0, 0.0, 1.0, 0.0, 0.0, 0.0, 1.0, 0.0, 0.0, 0.0, 1.0, 0.0, 0.0, 0.0, 1.0, 0.0, 0.0, 0.0, 1.0, 0.0, 0.0, 0.0, 1.0, 0.0, 0.0, 0.0, 1.0, 0.0, 0.0, 0.0, 1.0, 0.0, 0.0, 0.0, 1.0, 0.0, 0.0, 0.0, 1.0, 0.0, 0.0, 0.0, 1.0, 0.0, 0.0, 0.0, 1.0, 0.0, 0.0, 0.0, 1.0, 0.0, 0.0, 0.0, 1.0, 0.0, 0.0, 0.0, 1.0, 0.0, 0.0, 0.0, 1.0, 0.0, 0.0, 0.0, 1.0, 0.0, 0.0, 0.0, 1.0, 0.0, 0.0, 0.0, 1.0, 0.0, 0.0, 0.0, 1.0, 0.0, 0.0, 0.0, 1.0, 0.0, 0.0, 0.0, 1.0, 0.0, 0.0, 0.0, 1.0, 0.0, 0.0, 0.0, 1.0, 0.0, 0.0, 0.0, 1.0, 0.0, 0.0, 0.0, 1.0, 0.0, 0.0, 0.0, 1.0, 0.0, 0.0, 0.0, 1.0, 0.0, 0.0, 0.0, 1.0, 0.0, 0.0, 0.0, 1.0, 0.0, 0.0, 0.0, 1.0, 0.0, 0.0, 0.0, 1.0, 0.0, 0.0, 0.0, 1.0, 0.0, 0.0, 0.0, 1.0, 0.0, 0.0, 0.0, 1.0, 0.0, 0.0, 0.0, 1.0, 0.0, 0.0, 0.0, 1.0, 0.0, 0.0, 0.0, 1.0, 0.0, 0.0, 0.0, 1.0, 0.0, 0.0, 0.0, 1.0, 0.0, 0.0, 0.0, 1.0, 0.0, 0.0, 0.0, 1.0, 0.0, 0.0, 0.0, 1.0, 0.0, 0.0, 0.0, 1.0, 0.0, 0.0, 0.0, 1.0, 0.0, 0.0, 0.0, 1.0, 0.0, 0.0, 0.0, 1.0, 0.0, 0.0, 0.0, 1.0])
me_sm_env_struct_scrapyard_debris_cluster_01_md_001.materials.append(mat_mi_env_scrapyard_metal_02)
me_sm_env_struct_scrapyard_debris_cluster_01_md_001.materials.append(mat_mi_env_scrapyard_metal_01)
me_sm_env_struct_scrapyard_debris_cluster_01_md_001.use_remesh_fix_poles = True
me_sm_env_struct_scrapyard_debris_cluster_01_md_001.use_remesh_preserve_attributes = False
me_sm_env_struct_scrapyard_debris_cluster_01_md_001.update()

# ---- objects
ob_sm_env_struct_scrapyard_debris_cluster_01_mo = bpy.data.objects.new('SM_ENV_STRUCT_ScrapYard_Debris_Cluster_01.mo', me_sm_env_struct_scrapyard_debris_cluster_01_md_001)

# ---- transforms, parenting, visibility, modifiers, constraints
ob_sm_env_struct_scrapyard_debris_cluster_01_mo.location = (0.0, 0.0, 0.0)

# ---- collection membership
scene.collection.objects.link(ob_sm_env_struct_scrapyard_debris_cluster_01_mo)

# ---- scene / render settings (as saved in the file)
scene.frame_start = 1; scene.frame_end = 250; scene.frame_set(1)
scene.render.engine = 'BLENDER_EEVEE_NEXT'
scene.cycles.sampling_pattern = 'TABULATED_SOBOL'
scene.cycles.use_light_tree = False
scene.view_settings.view_transform = 'Filmic'
bpy.context.view_layer.update()

# ---- added for rendering (the .blend has no active camera and no usable light): camera, sun
cam_auto = bpy.data.cameras.new('AutoCamera')
cam_auto.lens = 50.0
cam_auto.sensor_width = 36.0
cam_auto.clip_end = 1000.0
ob_auto_camera = bpy.data.objects.new('AutoCamera', cam_auto)
scene.collection.objects.link(ob_auto_camera)
ob_auto_camera.location = (9.64957, -12.5556, 10.0867)
ob_auto_camera.rotation_euler = (1.09748, -7.21219e-08, 0.694738)
scene.camera = ob_auto_camera
light_auto_sun = bpy.data.lights.new('AutoSun', 'SUN')
light_auto_sun.energy = 3.0
light_auto_sun.angle = 0.0523599
ob_auto_sun = bpy.data.objects.new('AutoSun', light_auto_sun)
scene.collection.objects.link(ob_auto_sun)
ob_auto_sun.rotation_euler = (0.872665, 0.174533, 0.523599)
bpy.context.view_layer.update()
